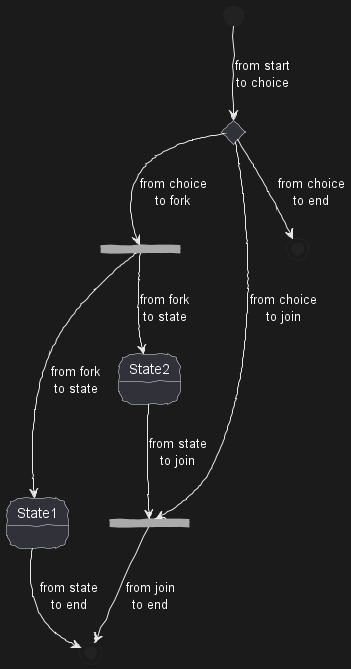

The diagram above was rendered by PlantUML. Its source (embedded in the PNG):
@startuml
skinparam handwritten true
state choice1 <<choice>>
state fork1   <<fork>>
state join2   <<join>>
state end3    <<end>>

[*]     --> choice1 : from start\nto choice
choice1 --> fork1   : from choice\nto fork
choice1 --> join2   : from choice\nto join
choice1 --> end3    : from choice\nto end

fork1   ---> State1 : from fork\nto state
fork1   --> State2  : from fork\nto state

State2  --> join2   : from state\nto join
State1  --> [*]     : from state\nto end

join2   --> [*]     : from join\nto end
@enduml